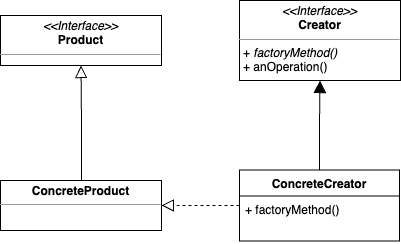

The diagram above was exported from draw.io. Its source (the exported page's mxGraphModel, read from the mxfile embedded in the PNG):
<mxGraphModel dx="946" dy="2249" grid="1" gridSize="10" guides="1" tooltips="1" connect="1" arrows="1" fold="1" page="1" pageScale="1" pageWidth="827" pageHeight="1169" math="0" shadow="0">
  <root>
    <mxCell id="0" />
    <mxCell id="1" parent="0" />
    <mxCell id="kID-gTElu_w3x84NgacU-28" style="edgeStyle=orthogonalEdgeStyle;rounded=0;orthogonalLoop=1;jettySize=auto;html=1;entryX=1;entryY=0.5;entryDx=0;entryDy=0;endArrow=block;endFill=0;startSize=6;endSize=10;dashed=1;" parent="1" source="kID-gTElu_w3x84NgacU-19" target="KPPVdi2NMpMmIFAOhGJ--9" edge="1">
      <mxGeometry relative="1" as="geometry">
        <mxPoint x="363.0799999999999" y="511" as="targetPoint" />
      </mxGeometry>
    </mxCell>
    <mxCell id="KPPVdi2NMpMmIFAOhGJ--2" style="edgeStyle=orthogonalEdgeStyle;rounded=0;orthogonalLoop=1;jettySize=auto;html=1;entryX=0.5;entryY=1;entryDx=0;entryDy=0;endArrow=block;endFill=1;endSize=10;" edge="1" parent="1" source="kID-gTElu_w3x84NgacU-19" target="KPPVdi2NMpMmIFAOhGJ--1">
      <mxGeometry relative="1" as="geometry" />
    </mxCell>
    <mxCell id="kID-gTElu_w3x84NgacU-19" value="ConcreteCreator" style="swimlane;fontStyle=1;align=center;verticalAlign=top;childLayout=stackLayout;horizontal=1;startSize=26;horizontalStack=0;resizeParent=1;resizeParentMax=0;resizeLast=0;collapsible=1;marginBottom=0;" parent="1" vertex="1">
      <mxGeometry x="439" y="469.5" width="160" height="71" as="geometry" />
    </mxCell>
    <mxCell id="kID-gTElu_w3x84NgacU-22" value="+ factoryMethod()" style="text;strokeColor=none;fillColor=none;align=left;verticalAlign=top;spacingLeft=4;spacingRight=4;overflow=hidden;rotatable=0;points=[[0,0.5],[1,0.5]];portConstraint=eastwest;fontStyle=0" parent="kID-gTElu_w3x84NgacU-19" vertex="1">
      <mxGeometry y="26" width="160" height="45" as="geometry" />
    </mxCell>
    <mxCell id="KPPVdi2NMpMmIFAOhGJ--1" value="&lt;p style=&quot;margin:0px;margin-top:4px;text-align:center;&quot;&gt;&lt;i&gt;&amp;lt;&amp;lt;Interface&amp;gt;&amp;gt;&lt;/i&gt;&lt;br&gt;&lt;b&gt;Creator&lt;/b&gt;&lt;/p&gt;&lt;hr size=&quot;1&quot;&gt;&lt;p style=&quot;margin:0px;margin-left:4px;&quot;&gt;&lt;/p&gt;&lt;p style=&quot;margin:0px;margin-left:4px;&quot;&gt;+ &lt;i&gt;factoryMethod()&lt;/i&gt;&lt;/p&gt;&lt;p style=&quot;margin:0px;margin-left:4px;&quot;&gt;+ anOperation()&lt;/p&gt;" style="verticalAlign=top;align=left;overflow=fill;fontSize=12;fontFamily=Helvetica;html=1;" vertex="1" parent="1">
      <mxGeometry x="439" y="300" width="161" height="80" as="geometry" />
    </mxCell>
    <mxCell id="KPPVdi2NMpMmIFAOhGJ--8" style="edgeStyle=orthogonalEdgeStyle;rounded=0;orthogonalLoop=1;jettySize=auto;html=1;entryX=0.5;entryY=1;entryDx=0;entryDy=0;endArrow=block;endFill=0;endSize=10;" edge="1" parent="1" target="KPPVdi2NMpMmIFAOhGJ--6">
      <mxGeometry relative="1" as="geometry">
        <mxPoint x="281" y="482" as="sourcePoint" />
      </mxGeometry>
    </mxCell>
    <mxCell id="KPPVdi2NMpMmIFAOhGJ--6" value="&lt;p style=&quot;margin:0px;margin-top:4px;text-align:center;&quot;&gt;&lt;i&gt;&amp;lt;&amp;lt;Interface&amp;gt;&amp;gt;&lt;/i&gt;&lt;br&gt;&lt;b&gt;Product&lt;/b&gt;&lt;/p&gt;&lt;hr size=&quot;1&quot;&gt;&lt;p style=&quot;margin:0px;margin-left:4px;&quot;&gt;&lt;/p&gt;&lt;p style=&quot;margin:0px;margin-left:4px;&quot;&gt;&lt;br&gt;&lt;/p&gt;" style="verticalAlign=top;align=left;overflow=fill;fontSize=12;fontFamily=Helvetica;html=1;" vertex="1" parent="1">
      <mxGeometry x="200" y="315" width="161" height="50" as="geometry" />
    </mxCell>
    <mxCell id="KPPVdi2NMpMmIFAOhGJ--9" value="&lt;p style=&quot;margin:0px;margin-top:4px;text-align:center;&quot;&gt;&lt;b&gt;ConcreteProduct&lt;/b&gt;&lt;/p&gt;&lt;hr size=&quot;1&quot;&gt;&lt;p style=&quot;margin:0px;margin-left:4px;&quot;&gt;&lt;/p&gt;&lt;p style=&quot;margin:0px;margin-left:4px;&quot;&gt;&lt;br&gt;&lt;/p&gt;" style="verticalAlign=top;align=left;overflow=fill;fontSize=12;fontFamily=Helvetica;html=1;" vertex="1" parent="1">
      <mxGeometry x="200" y="480" width="161" height="50" as="geometry" />
    </mxCell>
  </root>
</mxGraphModel>